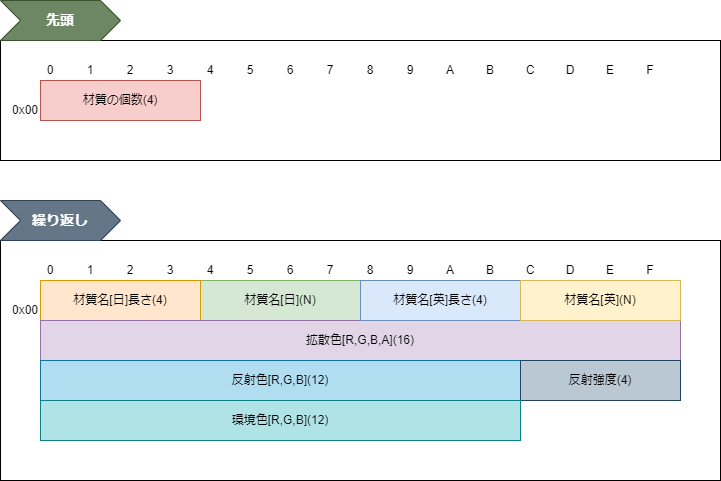

The diagram above was exported from draw.io. Its source (the exported page's mxGraphModel, read from the mxfile embedded in the PNG):
<mxGraphModel dx="1997" dy="1172" grid="1" gridSize="10" guides="1" tooltips="1" connect="1" arrows="1" fold="1" page="1" pageScale="1" pageWidth="827" pageHeight="1169" math="0" shadow="0">
  <root>
    <mxCell id="0" />
    <mxCell id="1" parent="0" />
    <mxCell id="57" value="" style="rounded=0;whiteSpace=wrap;html=1;" parent="1" vertex="1">
      <mxGeometry y="240" width="720" height="240" as="geometry" />
    </mxCell>
    <mxCell id="84" value="" style="rounded=0;whiteSpace=wrap;html=1;" parent="1" vertex="1">
      <mxGeometry y="40" width="720" height="120" as="geometry" />
    </mxCell>
    <mxCell id="38" value="0x00" style="text;html=1;strokeColor=none;fillColor=none;align=right;verticalAlign=middle;whiteSpace=wrap;rounded=0;" parent="1" vertex="1">
      <mxGeometry y="100" width="40" height="20" as="geometry" />
    </mxCell>
    <mxCell id="44" value="材質の個数(4)" style="rounded=0;whiteSpace=wrap;html=1;fillColor=#f8cecc;strokeColor=#b85450;" parent="1" vertex="1">
      <mxGeometry x="40" y="80" width="160" height="40" as="geometry" />
    </mxCell>
    <mxCell id="58" value="1" style="text;html=1;strokeColor=none;fillColor=none;align=center;verticalAlign=middle;whiteSpace=wrap;rounded=0;" parent="1" vertex="1">
      <mxGeometry x="80" y="260" width="20" height="20" as="geometry" />
    </mxCell>
    <mxCell id="59" value="2" style="text;html=1;strokeColor=none;fillColor=none;align=center;verticalAlign=middle;whiteSpace=wrap;rounded=0;" parent="1" vertex="1">
      <mxGeometry x="120" y="260" width="20" height="20" as="geometry" />
    </mxCell>
    <mxCell id="60" value="3" style="text;html=1;strokeColor=none;fillColor=none;align=center;verticalAlign=middle;whiteSpace=wrap;rounded=0;" parent="1" vertex="1">
      <mxGeometry x="160" y="260" width="20" height="20" as="geometry" />
    </mxCell>
    <mxCell id="61" value="4" style="text;html=1;strokeColor=none;fillColor=none;align=center;verticalAlign=middle;whiteSpace=wrap;rounded=0;" parent="1" vertex="1">
      <mxGeometry x="200" y="260" width="20" height="20" as="geometry" />
    </mxCell>
    <mxCell id="62" value="5" style="text;html=1;strokeColor=none;fillColor=none;align=center;verticalAlign=middle;whiteSpace=wrap;rounded=0;" parent="1" vertex="1">
      <mxGeometry x="240" y="260" width="20" height="20" as="geometry" />
    </mxCell>
    <mxCell id="63" value="6" style="text;html=1;strokeColor=none;fillColor=none;align=center;verticalAlign=middle;whiteSpace=wrap;rounded=0;" parent="1" vertex="1">
      <mxGeometry x="280" y="260" width="20" height="20" as="geometry" />
    </mxCell>
    <mxCell id="64" value="7" style="text;html=1;strokeColor=none;fillColor=none;align=center;verticalAlign=middle;whiteSpace=wrap;rounded=0;" parent="1" vertex="1">
      <mxGeometry x="320" y="260" width="20" height="20" as="geometry" />
    </mxCell>
    <mxCell id="65" value="8" style="text;html=1;strokeColor=none;fillColor=none;align=center;verticalAlign=middle;whiteSpace=wrap;rounded=0;" parent="1" vertex="1">
      <mxGeometry x="360" y="260" width="20" height="20" as="geometry" />
    </mxCell>
    <mxCell id="66" value="9" style="text;html=1;strokeColor=none;fillColor=none;align=center;verticalAlign=middle;whiteSpace=wrap;rounded=0;" parent="1" vertex="1">
      <mxGeometry x="400" y="260" width="20" height="20" as="geometry" />
    </mxCell>
    <mxCell id="67" value="A" style="text;html=1;strokeColor=none;fillColor=none;align=center;verticalAlign=middle;whiteSpace=wrap;rounded=0;" parent="1" vertex="1">
      <mxGeometry x="440" y="260" width="20" height="20" as="geometry" />
    </mxCell>
    <mxCell id="68" value="B" style="text;html=1;strokeColor=none;fillColor=none;align=center;verticalAlign=middle;whiteSpace=wrap;rounded=0;" parent="1" vertex="1">
      <mxGeometry x="480" y="260" width="20" height="20" as="geometry" />
    </mxCell>
    <mxCell id="69" value="C" style="text;html=1;strokeColor=none;fillColor=none;align=center;verticalAlign=middle;whiteSpace=wrap;rounded=0;" parent="1" vertex="1">
      <mxGeometry x="520" y="260" width="20" height="20" as="geometry" />
    </mxCell>
    <mxCell id="70" value="D" style="text;html=1;strokeColor=none;fillColor=none;align=center;verticalAlign=middle;whiteSpace=wrap;rounded=0;" parent="1" vertex="1">
      <mxGeometry x="560" y="260" width="20" height="20" as="geometry" />
    </mxCell>
    <mxCell id="71" value="E" style="text;html=1;strokeColor=none;fillColor=none;align=center;verticalAlign=middle;whiteSpace=wrap;rounded=0;" parent="1" vertex="1">
      <mxGeometry x="600" y="260" width="20" height="20" as="geometry" />
    </mxCell>
    <mxCell id="72" value="F" style="text;html=1;strokeColor=none;fillColor=none;align=center;verticalAlign=middle;whiteSpace=wrap;rounded=0;" parent="1" vertex="1">
      <mxGeometry x="640" y="260" width="20" height="20" as="geometry" />
    </mxCell>
    <mxCell id="73" value="0x00" style="text;html=1;strokeColor=none;fillColor=none;align=right;verticalAlign=middle;whiteSpace=wrap;rounded=0;" parent="1" vertex="1">
      <mxGeometry y="300" width="40" height="20" as="geometry" />
    </mxCell>
    <mxCell id="74" value="材質名[日](N)" style="rounded=0;whiteSpace=wrap;html=1;fillColor=#d5e8d4;strokeColor=#82b366;" parent="1" vertex="1">
      <mxGeometry x="200" y="280" width="160" height="40" as="geometry" />
    </mxCell>
    <mxCell id="76" value="材質名[日]長さ(4)" style="rounded=0;whiteSpace=wrap;html=1;fillColor=#ffe6cc;strokeColor=#d79b00;" parent="1" vertex="1">
      <mxGeometry x="40" y="280" width="160" height="40" as="geometry" />
    </mxCell>
    <mxCell id="77" value="0" style="text;html=1;strokeColor=none;fillColor=none;align=center;verticalAlign=middle;whiteSpace=wrap;rounded=0;" parent="1" vertex="1">
      <mxGeometry x="40" y="260" width="20" height="20" as="geometry" />
    </mxCell>
    <mxCell id="78" value="拡散色[R,G,B,A](16)" style="rounded=0;whiteSpace=wrap;html=1;fillColor=#e1d5e7;strokeColor=#9673a6;" parent="1" vertex="1">
      <mxGeometry x="40" y="320" width="640" height="40" as="geometry" />
    </mxCell>
    <mxCell id="79" value="反射色[R,G,B](12)" style="rounded=0;whiteSpace=wrap;html=1;fillColor=#b1ddf0;strokeColor=#10739e;" parent="1" vertex="1">
      <mxGeometry x="40" y="360" width="480" height="40" as="geometry" />
    </mxCell>
    <mxCell id="80" value="反射強度(4)" style="rounded=0;whiteSpace=wrap;html=1;fillColor=#bac8d3;strokeColor=#23445d;" parent="1" vertex="1">
      <mxGeometry x="520" y="360" width="160" height="40" as="geometry" />
    </mxCell>
    <mxCell id="81" value="材質名[英]長さ(4)" style="rounded=0;whiteSpace=wrap;html=1;fillColor=#dae8fc;strokeColor=#6c8ebf;" parent="1" vertex="1">
      <mxGeometry x="360" y="280" width="160" height="40" as="geometry" />
    </mxCell>
    <mxCell id="82" value="材質名[英](N)" style="rounded=0;whiteSpace=wrap;html=1;fillColor=#fff2cc;strokeColor=#d6b656;" parent="1" vertex="1">
      <mxGeometry x="520" y="280" width="160" height="40" as="geometry" />
    </mxCell>
    <mxCell id="85" value="先頭" style="shape=step;perimeter=stepPerimeter;whiteSpace=wrap;html=1;fixedSize=1;fillColor=#6d8764;strokeColor=#3A5431;fontColor=#ffffff;fontSize=14;fontStyle=1;align=center;" parent="1" vertex="1">
      <mxGeometry width="120" height="40" as="geometry" />
    </mxCell>
    <mxCell id="86" value="繰り返し" style="shape=step;perimeter=stepPerimeter;whiteSpace=wrap;html=1;fixedSize=1;fillColor=#647687;strokeColor=#314354;fontColor=#ffffff;fontSize=14;fontStyle=1;align=center;" parent="1" vertex="1">
      <mxGeometry y="200" width="120" height="40" as="geometry" />
    </mxCell>
    <mxCell id="87" value="1" style="text;html=1;strokeColor=none;fillColor=none;align=center;verticalAlign=middle;whiteSpace=wrap;rounded=0;" parent="1" vertex="1">
      <mxGeometry x="80" y="60" width="20" height="20" as="geometry" />
    </mxCell>
    <mxCell id="88" value="2" style="text;html=1;strokeColor=none;fillColor=none;align=center;verticalAlign=middle;whiteSpace=wrap;rounded=0;" parent="1" vertex="1">
      <mxGeometry x="120" y="60" width="20" height="20" as="geometry" />
    </mxCell>
    <mxCell id="89" value="3" style="text;html=1;strokeColor=none;fillColor=none;align=center;verticalAlign=middle;whiteSpace=wrap;rounded=0;" parent="1" vertex="1">
      <mxGeometry x="160" y="60" width="20" height="20" as="geometry" />
    </mxCell>
    <mxCell id="90" value="4" style="text;html=1;strokeColor=none;fillColor=none;align=center;verticalAlign=middle;whiteSpace=wrap;rounded=0;" parent="1" vertex="1">
      <mxGeometry x="200" y="60" width="20" height="20" as="geometry" />
    </mxCell>
    <mxCell id="91" value="5" style="text;html=1;strokeColor=none;fillColor=none;align=center;verticalAlign=middle;whiteSpace=wrap;rounded=0;" parent="1" vertex="1">
      <mxGeometry x="240" y="60" width="20" height="20" as="geometry" />
    </mxCell>
    <mxCell id="92" value="6" style="text;html=1;strokeColor=none;fillColor=none;align=center;verticalAlign=middle;whiteSpace=wrap;rounded=0;" parent="1" vertex="1">
      <mxGeometry x="280" y="60" width="20" height="20" as="geometry" />
    </mxCell>
    <mxCell id="93" value="7" style="text;html=1;strokeColor=none;fillColor=none;align=center;verticalAlign=middle;whiteSpace=wrap;rounded=0;" parent="1" vertex="1">
      <mxGeometry x="320" y="60" width="20" height="20" as="geometry" />
    </mxCell>
    <mxCell id="94" value="8" style="text;html=1;strokeColor=none;fillColor=none;align=center;verticalAlign=middle;whiteSpace=wrap;rounded=0;" parent="1" vertex="1">
      <mxGeometry x="360" y="60" width="20" height="20" as="geometry" />
    </mxCell>
    <mxCell id="95" value="9" style="text;html=1;strokeColor=none;fillColor=none;align=center;verticalAlign=middle;whiteSpace=wrap;rounded=0;" parent="1" vertex="1">
      <mxGeometry x="400" y="60" width="20" height="20" as="geometry" />
    </mxCell>
    <mxCell id="96" value="A" style="text;html=1;strokeColor=none;fillColor=none;align=center;verticalAlign=middle;whiteSpace=wrap;rounded=0;" parent="1" vertex="1">
      <mxGeometry x="440" y="60" width="20" height="20" as="geometry" />
    </mxCell>
    <mxCell id="97" value="B" style="text;html=1;strokeColor=none;fillColor=none;align=center;verticalAlign=middle;whiteSpace=wrap;rounded=0;" parent="1" vertex="1">
      <mxGeometry x="480" y="60" width="20" height="20" as="geometry" />
    </mxCell>
    <mxCell id="98" value="C" style="text;html=1;strokeColor=none;fillColor=none;align=center;verticalAlign=middle;whiteSpace=wrap;rounded=0;" parent="1" vertex="1">
      <mxGeometry x="520" y="60" width="20" height="20" as="geometry" />
    </mxCell>
    <mxCell id="99" value="D" style="text;html=1;strokeColor=none;fillColor=none;align=center;verticalAlign=middle;whiteSpace=wrap;rounded=0;" parent="1" vertex="1">
      <mxGeometry x="560" y="60" width="20" height="20" as="geometry" />
    </mxCell>
    <mxCell id="100" value="E" style="text;html=1;strokeColor=none;fillColor=none;align=center;verticalAlign=middle;whiteSpace=wrap;rounded=0;" parent="1" vertex="1">
      <mxGeometry x="600" y="60" width="20" height="20" as="geometry" />
    </mxCell>
    <mxCell id="101" value="F" style="text;html=1;strokeColor=none;fillColor=none;align=center;verticalAlign=middle;whiteSpace=wrap;rounded=0;" parent="1" vertex="1">
      <mxGeometry x="640" y="60" width="20" height="20" as="geometry" />
    </mxCell>
    <mxCell id="102" value="0" style="text;html=1;strokeColor=none;fillColor=none;align=center;verticalAlign=middle;whiteSpace=wrap;rounded=0;" parent="1" vertex="1">
      <mxGeometry x="40" y="60" width="20" height="20" as="geometry" />
    </mxCell>
    <mxCell id="103" value="環境色[R,G,B](12)" style="rounded=0;whiteSpace=wrap;html=1;fillColor=#b0e3e6;strokeColor=#0e8088;" parent="1" vertex="1">
      <mxGeometry x="40" y="400" width="480" height="40" as="geometry" />
    </mxCell>
  </root>
</mxGraphModel>